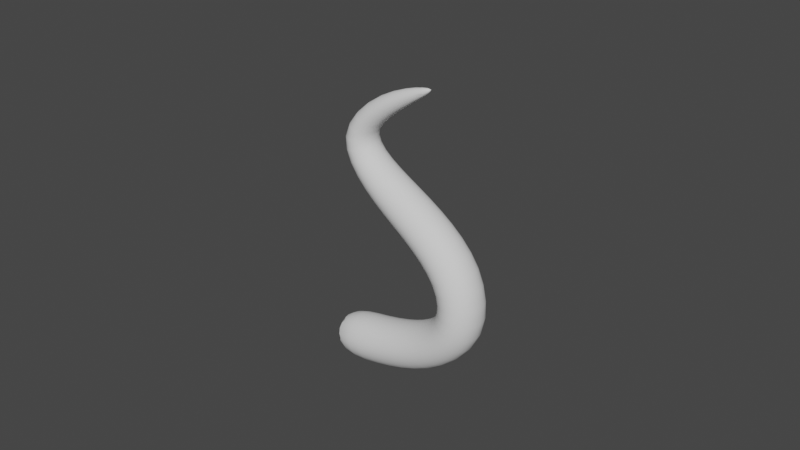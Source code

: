 # Source: 1118_GeometryNodes.blend  (saved by Blender 4.2.66; exported with 4.5.12 LTS)
import bpy
from mathutils import Matrix  # noqa: F401  (used for matrix-valued properties, if any)

bpy.ops.wm.read_factory_settings(use_empty=True)
scene = bpy.context.scene
scene.name = 'Scene'

# ---- collections
col_collection = bpy.data.collections.new('Collection'); scene.collection.children.link(col_collection)
col_collection_2 = bpy.data.collections.new('Collection 2'); scene.collection.children.link(col_collection_2)

# ---- node groups
ng_geometry_nodes = bpy.data.node_groups.new('Geometry Nodes', 'GeometryNodeTree')
_s = ng_geometry_nodes.interface.new_socket(name='Geometry', in_out='OUTPUT', socket_type='NodeSocketGeometry')
_s = ng_geometry_nodes.interface.new_socket(name='Geometry', in_out='INPUT', socket_type='NodeSocketGeometry')
ng_geometry_nodes.is_modifier = True
_N = ng_geometry_nodes.nodes; _L = ng_geometry_nodes.links
n0 = _N.new('NodeGroupInput'); n0.name = 'Group Input'; n0.location = (-1013, 277)
n1 = _N.new('NodeGroupOutput'); n1.name = 'Group Output'; n1.location = (841, 121)
n2 = _N.new('GeometryNodeCurveToMesh'); n2.name = 'Curve to Mesh'; n2.location = (-100, 115)
n2.inputs[3].default_value = True
n3 = _N.new('GeometryNodeCurvePrimitiveCircle'); n3.name = 'Curve Circle'; n3.location = (-602, -95)
n3.inputs[0].default_value = 6
n3.inputs[4].default_value = 0.3
n4 = _N.new('GeometryNodeResampleCurve'); n4.name = 'Resample Curve'; n4.location = (-833, 325)
n4.keep_last_segment = False
n4.inputs[3].default_value = 0.3
n5 = _N.new('GeometryNodeSetCurveRadius'); n5.name = 'Set Curve Radius'; n5.location = (-402, 222)
n6 = _N.new('GeometryNodeSplineParameter'); n6.name = 'Spline Parameter'; n6.location = (-1156, -1)
n7 = _N.new('ShaderNodeFloatCurve'); n7.name = 'Float Curve'; n7.location = (-908, 40)
_c = n7.mapping.curves[0]
while len(_c.points) > 2: _c.points.remove(_c.points[-1])
_c.points[0].location = (0.0, 0.93125); _c.points[0].handle_type = 'AUTO'
_c.points[1].location = (0.55909, 0.8625); _c.points[1].handle_type = 'AUTO'
_p = _c.points.new(1.0, 0.1); _p.handle_type = 'AUTO'
n7.mapping.update()
n8 = _N.new('GeometryNodeSubdivisionSurface'); n8.name = 'Subdivision Surface'; n8.location = (467, 139)
n8.inputs[1].default_value = 2
n8.inputs[4].default_value = False
n9 = _N.new('GeometryNodeSetShadeSmooth'); n9.name = 'Set Shade Smooth'; n9.location = (661, 124)
n10 = _N.new('GeometryNodeInputNamedAttribute'); n10.name = 'Named Attribute'; n10.location = (-125, 115)
n10.inputs[0].default_value = 'radius'
n11 = _N.new('GeometryNodeSwitch'); n11.name = 'Switch'; n11.location = (-125, 115)
n11.input_type = 'FLOAT'
n11.inputs[1].default_value = 1.0
_L.new(n9.outputs[0], n1.inputs[0])
_L.new(n5.outputs[0], n2.inputs[0])
_L.new(n3.outputs[0], n2.inputs[1])
_L.new(n0.outputs[0], n4.inputs[0])
_L.new(n4.outputs[0], n5.inputs[0])
_L.new(n7.outputs[0], n5.inputs[2])
_L.new(n6.outputs[0], n7.inputs[1])
_L.new(n2.outputs[0], n8.inputs[0])
_L.new(n8.outputs[0], n9.inputs[0])
_L.new(n10.outputs[1], n11.inputs[0])
_L.new(n10.outputs[0], n11.inputs[2])
_L.new(n11.outputs[0], n2.inputs[2])
n1.is_active_output = True

# ---- world
world_world = bpy.data.worlds.new('World'); scene.world = world_world
world_world.use_nodes = True; world_world.node_tree.nodes.clear()
_N = world_world.node_tree.nodes; _L = world_world.node_tree.links
n0 = _N.new('ShaderNodeOutputWorld'); n0.name = 'World Output'; n0.location = (300, 300)
n1 = _N.new('ShaderNodeBackground'); n1.name = 'Background'; n1.location = (10, 300)
n1.inputs[0].default_value = (0.05088, 0.05088, 0.05088, 1.0)
_L.new(n1.outputs[0], n0.inputs[0])
n0.is_active_output = True
world_world.color = (0.05088, 0.05088, 0.05088)
world_world.use_sun_shadow = False
world_world.sun_shadow_jitter_overblur = 0.0

# ---- curves / text
cu_b_ziercurve = bpy.data.curves.new('BézierCurve', 'CURVE')
cu_b_ziercurve.dimensions = '3D'
_sp = cu_b_ziercurve.splines.new('BEZIER'); _sp.bezier_points.add(3)
_sp.bezier_points.foreach_set('co', [-0.3856, 3.047e-09, -0.02268, 1.111, -6.704e-08, 0.499, -0.03402, -2.499e-07, 1.86, 0.7258, -3.733e-07, 2.779])
_sp.bezier_points.foreach_set('handle_left', [-0.8096, 3.047e-09, -0.02268, 0.912, -1.676e-08, 0.1248, 0.5742, -2.052e-07, 1.527, 0.1773, -3.487e-07, 2.596])
_sp.bezier_points.foreach_set('handle_right', [0.03843, 3.047e-09, -0.02268, 1.437, -1.493e-07, 1.111, -0.5413, -2.872e-07, 2.137, 1.274, -3.979e-07, 2.961])
for _p, _l, _r in zip(_sp.bezier_points, ['ALIGNED', 'ALIGNED', 'ALIGNED', 'ALIGNED'], ['ALIGNED', 'ALIGNED', 'ALIGNED', 'ALIGNED']): _p.handle_left_type = _l; _p.handle_right_type = _r
_sp.order_u = 0
_sp.order_v = 0
cu_b_ziercurve.use_path = True
cu_b_ziercurve.fill_mode = 'FULL'

# ---- objects
ob_b_ziercurve = bpy.data.objects.new('BézierCurve', cu_b_ziercurve)

# ---- transforms, parenting, visibility, modifiers, constraints
ob_b_ziercurve.location = (0.0, 0.0, 0.0)
_m = ob_b_ziercurve.modifiers.new('GeometryNodes', 'NODES')
_m.node_group = ng_geometry_nodes

# ---- collection membership
col_collection_2.objects.link(ob_b_ziercurve)

# ---- scene / render settings (as saved in the file)
scene.frame_start = 1; scene.frame_end = 250; scene.frame_set(1)
scene.render.engine = 'BLENDER_EEVEE_NEXT'
scene.view_settings.view_transform = 'Filmic'
bpy.context.view_layer.update()

# ---- added for rendering (the .blend has no active camera and no usable light): camera, sun
cam_auto = bpy.data.cameras.new('AutoCamera')
cam_auto.lens = 50.0
cam_auto.sensor_width = 36.0
cam_auto.clip_end = 1000.0
ob_auto_camera = bpy.data.objects.new('AutoCamera', cam_auto)
scene.collection.objects.link(ob_auto_camera)
ob_auto_camera.location = (6.16166, -6.95851, 6.01691)
ob_auto_camera.rotation_euler = (1.09748, -7.21219e-08, 0.694738)
scene.camera = ob_auto_camera
light_auto_sun = bpy.data.lights.new('AutoSun', 'SUN')
light_auto_sun.energy = 3.0
light_auto_sun.angle = 0.0523599
ob_auto_sun = bpy.data.objects.new('AutoSun', light_auto_sun)
scene.collection.objects.link(ob_auto_sun)
ob_auto_sun.rotation_euler = (0.872665, 0.174533, 0.523599)
bpy.context.view_layer.update()

